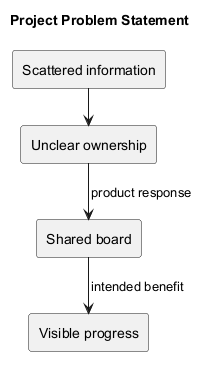

The diagram above was rendered by PlantUML. Its source (embedded in the PNG):
@startuml
!pragma layout smetana
title Project Problem Statement
rectangle "Scattered information" as A
rectangle "Unclear ownership" as B
rectangle "Shared board" as C
rectangle "Visible progress" as D
A --> B
B --> C : product response
C --> D : intended benefit
@enduml